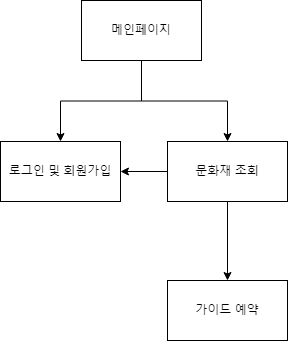

The diagram above was exported from draw.io. Its source (the exported page's mxGraphModel, read from the mxfile embedded in the PNG):
<mxGraphModel dx="462" dy="704" grid="1" gridSize="10" guides="1" tooltips="1" connect="1" arrows="1" fold="1" page="1" pageScale="1" pageWidth="1169" pageHeight="827" math="0" shadow="0">
  <root>
    <mxCell id="0" />
    <mxCell id="1" parent="0" />
    <mxCell id="pkUoJTG7Y8XP045-fCkL-3" value="" style="edgeStyle=orthogonalEdgeStyle;rounded=0;orthogonalLoop=1;jettySize=auto;html=1;" edge="1" parent="1" source="pkUoJTG7Y8XP045-fCkL-1" target="pkUoJTG7Y8XP045-fCkL-2">
      <mxGeometry relative="1" as="geometry" />
    </mxCell>
    <mxCell id="pkUoJTG7Y8XP045-fCkL-9" value="" style="edgeStyle=orthogonalEdgeStyle;rounded=0;orthogonalLoop=1;jettySize=auto;html=1;" edge="1" parent="1" source="pkUoJTG7Y8XP045-fCkL-1" target="pkUoJTG7Y8XP045-fCkL-8">
      <mxGeometry relative="1" as="geometry" />
    </mxCell>
    <mxCell id="pkUoJTG7Y8XP045-fCkL-1" value="메인페이지" style="rounded=0;whiteSpace=wrap;html=1;" vertex="1" parent="1">
      <mxGeometry x="162" y="50" width="120" height="60" as="geometry" />
    </mxCell>
    <mxCell id="pkUoJTG7Y8XP045-fCkL-2" value="로그인 및 회원가입" style="whiteSpace=wrap;html=1;rounded=0;" vertex="1" parent="1">
      <mxGeometry x="81" y="191" width="120" height="60" as="geometry" />
    </mxCell>
    <mxCell id="pkUoJTG7Y8XP045-fCkL-11" value="" style="edgeStyle=orthogonalEdgeStyle;rounded=0;orthogonalLoop=1;jettySize=auto;html=1;" edge="1" parent="1" source="pkUoJTG7Y8XP045-fCkL-8" target="pkUoJTG7Y8XP045-fCkL-10">
      <mxGeometry relative="1" as="geometry" />
    </mxCell>
    <mxCell id="pkUoJTG7Y8XP045-fCkL-12" value="" style="edgeStyle=orthogonalEdgeStyle;rounded=0;orthogonalLoop=1;jettySize=auto;html=1;" edge="1" parent="1" source="pkUoJTG7Y8XP045-fCkL-8" target="pkUoJTG7Y8XP045-fCkL-2">
      <mxGeometry relative="1" as="geometry" />
    </mxCell>
    <mxCell id="pkUoJTG7Y8XP045-fCkL-8" value="문화재 조회" style="rounded=0;whiteSpace=wrap;html=1;" vertex="1" parent="1">
      <mxGeometry x="248" y="191" width="120" height="60" as="geometry" />
    </mxCell>
    <mxCell id="pkUoJTG7Y8XP045-fCkL-10" value="가이드 예약" style="rounded=0;whiteSpace=wrap;html=1;" vertex="1" parent="1">
      <mxGeometry x="248" y="330" width="120" height="60" as="geometry" />
    </mxCell>
  </root>
</mxGraphModel>